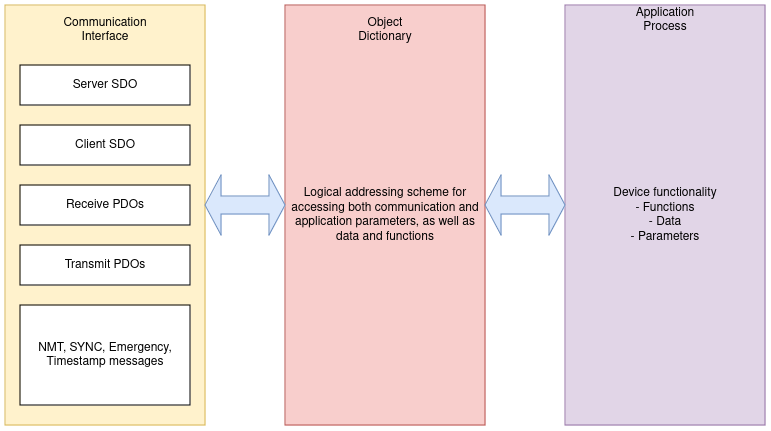

The diagram above was exported from draw.io. Its source (the exported page's mxGraphModel, read from the mxfile embedded in the PNG):
<mxGraphModel dx="1364" dy="758" grid="1" gridSize="10" guides="1" tooltips="1" connect="1" arrows="1" fold="1" page="1" pageScale="1" pageWidth="850" pageHeight="1100" math="0" shadow="0">
  <root>
    <mxCell id="0" />
    <mxCell id="1" parent="0" />
    <mxCell id="jU7E3YbRGc5UevplOQMW-1" value="" style="rounded=0;whiteSpace=wrap;html=1;fillColor=#fff2cc;strokeColor=#d6b656;" vertex="1" parent="1">
      <mxGeometry x="80" y="190" width="200" height="420" as="geometry" />
    </mxCell>
    <mxCell id="jU7E3YbRGc5UevplOQMW-2" value="Server SDO" style="rounded=0;whiteSpace=wrap;html=1;" vertex="1" parent="1">
      <mxGeometry x="95" y="250" width="170" height="40" as="geometry" />
    </mxCell>
    <mxCell id="jU7E3YbRGc5UevplOQMW-3" value="Communication Interface" style="text;html=1;align=center;verticalAlign=middle;whiteSpace=wrap;rounded=0;" vertex="1" parent="1">
      <mxGeometry x="135" y="200" width="90" height="30" as="geometry" />
    </mxCell>
    <mxCell id="jU7E3YbRGc5UevplOQMW-4" value="Client SDO" style="rounded=0;whiteSpace=wrap;html=1;" vertex="1" parent="1">
      <mxGeometry x="95" y="310" width="170" height="40" as="geometry" />
    </mxCell>
    <mxCell id="jU7E3YbRGc5UevplOQMW-5" value="Receive PDOs" style="rounded=0;whiteSpace=wrap;html=1;" vertex="1" parent="1">
      <mxGeometry x="95" y="370" width="170" height="40" as="geometry" />
    </mxCell>
    <mxCell id="jU7E3YbRGc5UevplOQMW-6" value="Transmit PDOs" style="rounded=0;whiteSpace=wrap;html=1;" vertex="1" parent="1">
      <mxGeometry x="95" y="430" width="170" height="40" as="geometry" />
    </mxCell>
    <mxCell id="jU7E3YbRGc5UevplOQMW-7" value="NMT, SYNC, Emergency, Timestamp messages" style="rounded=0;whiteSpace=wrap;html=1;" vertex="1" parent="1">
      <mxGeometry x="95" y="490" width="170" height="100" as="geometry" />
    </mxCell>
    <mxCell id="jU7E3YbRGc5UevplOQMW-9" value="Logical addressing scheme for accessing both communication and application parameters, as well as data and functions" style="rounded=0;whiteSpace=wrap;html=1;fillColor=#f8cecc;strokeColor=#b85450;" vertex="1" parent="1">
      <mxGeometry x="360" y="190" width="200" height="420" as="geometry" />
    </mxCell>
    <mxCell id="jU7E3YbRGc5UevplOQMW-10" value="Device functionality&lt;br&gt;- Functions&lt;br&gt;- Data&lt;br&gt;- Parameters" style="rounded=0;whiteSpace=wrap;html=1;fillColor=#e1d5e7;strokeColor=#9673a6;" vertex="1" parent="1">
      <mxGeometry x="640" y="190" width="200" height="420" as="geometry" />
    </mxCell>
    <mxCell id="jU7E3YbRGc5UevplOQMW-11" value="Object Dictionary" style="text;html=1;align=center;verticalAlign=middle;whiteSpace=wrap;rounded=0;" vertex="1" parent="1">
      <mxGeometry x="430" y="200" width="60" height="30" as="geometry" />
    </mxCell>
    <mxCell id="jU7E3YbRGc5UevplOQMW-12" value="Application Process" style="text;html=1;align=center;verticalAlign=middle;whiteSpace=wrap;rounded=0;" vertex="1" parent="1">
      <mxGeometry x="710" y="190" width="60" height="30" as="geometry" />
    </mxCell>
    <mxCell id="jU7E3YbRGc5UevplOQMW-13" value="" style="shape=doubleArrow;whiteSpace=wrap;html=1;fillColor=#dae8fc;strokeColor=#6c8ebf;" vertex="1" parent="1">
      <mxGeometry x="280" y="360" width="80" height="60" as="geometry" />
    </mxCell>
    <mxCell id="jU7E3YbRGc5UevplOQMW-14" value="" style="shape=doubleArrow;whiteSpace=wrap;html=1;fillColor=#dae8fc;strokeColor=#6c8ebf;" vertex="1" parent="1">
      <mxGeometry x="560" y="360" width="80" height="60" as="geometry" />
    </mxCell>
  </root>
</mxGraphModel>